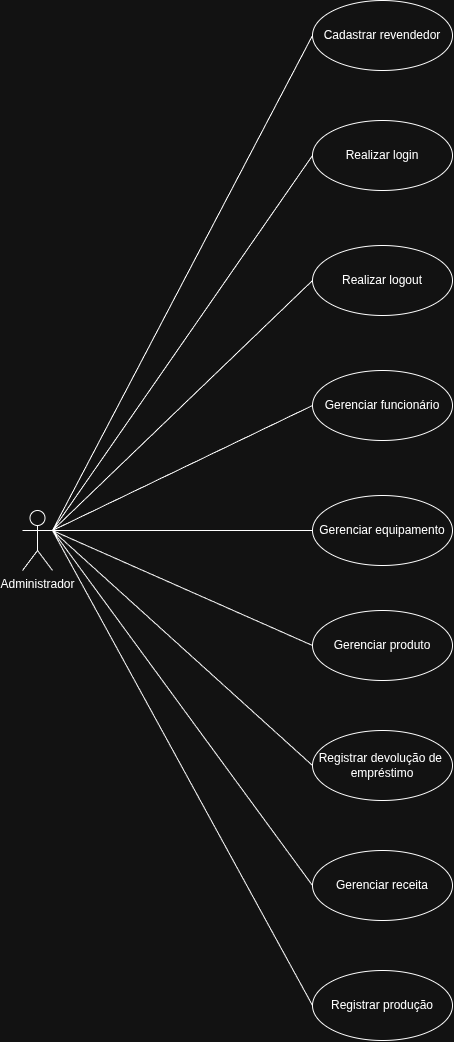

The diagram above was exported from draw.io. Its source (the exported page's mxGraphModel, read from the mxfile embedded in the PNG):
<mxGraphModel dx="1012" dy="1642" grid="1" gridSize="10" guides="1" tooltips="1" connect="1" arrows="1" fold="1" page="1" pageScale="1" pageWidth="850" pageHeight="1100" math="0" shadow="0">
  <root>
    <mxCell id="0" />
    <mxCell id="1" parent="0" />
    <mxCell id="x8YrdtN4DwdY1uOviK01-6" edge="1" parent="1" source="Bk4g-uaot5pR-lXq9-oE-21" style="rounded=0;orthogonalLoop=1;jettySize=auto;html=1;entryX=0;entryY=0.5;entryDx=0;entryDy=0;endArrow=none;endFill=0;exitX=1;exitY=0.3333333333333333;exitDx=0;exitDy=0;exitPerimeter=0;" target="x8YrdtN4DwdY1uOviK01-5">
      <mxGeometry relative="1" as="geometry" />
    </mxCell>
    <mxCell id="x8YrdtN4DwdY1uOviK01-5" parent="1" style="ellipse;whiteSpace=wrap;html=1;" value="Cadastrar revendedor" vertex="1">
      <mxGeometry height="70" width="140" x="370" y="-440" as="geometry" />
    </mxCell>
    <mxCell id="x8YrdtN4DwdY1uOviK01-10" parent="1" style="ellipse;whiteSpace=wrap;html=1;" value="Realizar login" vertex="1">
      <mxGeometry height="70" width="140" x="370" y="-320" as="geometry" />
    </mxCell>
    <mxCell id="x8YrdtN4DwdY1uOviK01-12" parent="1" style="ellipse;whiteSpace=wrap;html=1;" value="Gerenciar funcionário" vertex="1">
      <mxGeometry height="70" width="140" x="370" y="-70" as="geometry" />
    </mxCell>
    <mxCell id="x8YrdtN4DwdY1uOviK01-21" parent="1" style="ellipse;whiteSpace=wrap;html=1;" value="Realizar logout" vertex="1">
      <mxGeometry height="70" width="140" x="370" y="-195" as="geometry" />
    </mxCell>
    <mxCell id="Bk4g-uaot5pR-lXq9-oE-22" edge="1" parent="1" source="Bk4g-uaot5pR-lXq9-oE-21" style="rounded=0;orthogonalLoop=1;jettySize=auto;html=1;exitX=1;exitY=0.3333333333333333;exitDx=0;exitDy=0;exitPerimeter=0;entryX=0;entryY=0.5;entryDx=0;entryDy=0;endArrow=none;endFill=0;" target="x8YrdtN4DwdY1uOviK01-12">
      <mxGeometry relative="1" as="geometry" />
    </mxCell>
    <mxCell id="Bk4g-uaot5pR-lXq9-oE-24" edge="1" parent="1" source="Bk4g-uaot5pR-lXq9-oE-21" style="rounded=0;orthogonalLoop=1;jettySize=auto;html=1;exitX=1;exitY=0.3333333333333333;exitDx=0;exitDy=0;exitPerimeter=0;entryX=0;entryY=0.5;entryDx=0;entryDy=0;endArrow=none;endFill=0;" target="x8YrdtN4DwdY1uOviK01-34">
      <mxGeometry relative="1" as="geometry" />
    </mxCell>
    <mxCell id="Bk4g-uaot5pR-lXq9-oE-30" edge="1" parent="1" source="Bk4g-uaot5pR-lXq9-oE-21" style="rounded=0;orthogonalLoop=1;jettySize=auto;html=1;exitX=1;exitY=0.3333333333333333;exitDx=0;exitDy=0;exitPerimeter=0;entryX=0;entryY=0.5;entryDx=0;entryDy=0;endArrow=none;endFill=0;" target="Bk4g-uaot5pR-lXq9-oE-29">
      <mxGeometry relative="1" as="geometry" />
    </mxCell>
    <mxCell id="HQ0RBsKcLyXIWSCmZgJ3-1" edge="1" parent="1" source="Bk4g-uaot5pR-lXq9-oE-21" style="rounded=0;orthogonalLoop=1;jettySize=auto;html=1;exitX=1;exitY=0.3333333333333333;exitDx=0;exitDy=0;exitPerimeter=0;entryX=0;entryY=0.5;entryDx=0;entryDy=0;defaultLabelBackgroundColor=page;endArrow=none;endFill=0;" target="x8YrdtN4DwdY1uOviK01-21">
      <mxGeometry relative="1" as="geometry" />
    </mxCell>
    <mxCell id="HQ0RBsKcLyXIWSCmZgJ3-2" edge="1" parent="1" source="Bk4g-uaot5pR-lXq9-oE-21" style="rounded=0;orthogonalLoop=1;jettySize=auto;html=1;exitX=1;exitY=0.3333333333333333;exitDx=0;exitDy=0;exitPerimeter=0;entryX=0;entryY=0.5;entryDx=0;entryDy=0;defaultLabelBackgroundColor=page;endArrow=none;endFill=0;" target="x8YrdtN4DwdY1uOviK01-10">
      <mxGeometry relative="1" as="geometry" />
    </mxCell>
    <mxCell id="Bk4g-uaot5pR-lXq9-oE-21" parent="1" style="shape=umlActor;verticalLabelPosition=bottom;verticalAlign=top;html=1;outlineConnect=0;" value="Administrador" vertex="1">
      <mxGeometry height="60" width="30" x="80" y="70" as="geometry" />
    </mxCell>
    <mxCell id="Bk4g-uaot5pR-lXq9-oE-41" edge="1" parent="1" source="Bk4g-uaot5pR-lXq9-oE-21" style="rounded=0;orthogonalLoop=1;jettySize=auto;html=1;exitX=1;exitY=0.3333333333333333;exitDx=0;exitDy=0;exitPerimeter=0;entryX=0;entryY=0.5;entryDx=0;entryDy=0;endArrow=none;endFill=0;" target="Bk4g-uaot5pR-lXq9-oE-8">
      <mxGeometry relative="1" as="geometry">
        <mxPoint x="390" y="1595" as="sourcePoint" />
        <mxPoint x="580" y="1300" as="targetPoint" />
      </mxGeometry>
    </mxCell>
    <mxCell id="Bk4g-uaot5pR-lXq9-oE-44" edge="1" parent="1" source="Bk4g-uaot5pR-lXq9-oE-33" style="rounded=0;orthogonalLoop=1;jettySize=auto;html=1;exitX=0;exitY=0.5;exitDx=0;exitDy=0;entryX=1;entryY=0.3333333333333333;entryDx=0;entryDy=0;endArrow=none;endFill=0;entryPerimeter=0;" target="Bk4g-uaot5pR-lXq9-oE-21">
      <mxGeometry relative="1" as="geometry">
        <mxPoint x="270" y="1815" as="sourcePoint" />
        <mxPoint x="460" y="1520" as="targetPoint" />
      </mxGeometry>
    </mxCell>
    <mxCell id="Bk4g-uaot5pR-lXq9-oE-93" edge="1" parent="1" source="Bk4g-uaot5pR-lXq9-oE-21" style="rounded=0;orthogonalLoop=1;jettySize=auto;html=1;exitX=1;exitY=0.3333333333333333;exitDx=0;exitDy=0;exitPerimeter=0;entryX=0;entryY=0.5;entryDx=0;entryDy=0;endArrow=none;endFill=0;" target="Bk4g-uaot5pR-lXq9-oE-48">
      <mxGeometry relative="1" as="geometry" />
    </mxCell>
    <mxCell id="Bk4g-uaot5pR-lXq9-oE-48" parent="1" style="ellipse;whiteSpace=wrap;html=1;" value="Registrar produção" vertex="1">
      <mxGeometry height="70" width="140" x="370" y="530" as="geometry" />
    </mxCell>
    <mxCell id="Bk4g-uaot5pR-lXq9-oE-33" parent="1" style="ellipse;whiteSpace=wrap;html=1;" value="Gerenciar receita" vertex="1">
      <mxGeometry height="70" width="140" x="370" y="410" as="geometry" />
    </mxCell>
    <mxCell id="Bk4g-uaot5pR-lXq9-oE-29" parent="1" style="ellipse;whiteSpace=wrap;html=1;" value="Registrar devolução de&amp;nbsp; empréstimo" vertex="1">
      <mxGeometry height="70" width="140" x="370" y="290" as="geometry" />
    </mxCell>
    <mxCell id="Bk4g-uaot5pR-lXq9-oE-8" parent="1" style="ellipse;whiteSpace=wrap;html=1;" value="Gerenciar produto" vertex="1">
      <mxGeometry height="70" width="140" x="370" y="170" as="geometry" />
    </mxCell>
    <mxCell id="x8YrdtN4DwdY1uOviK01-34" parent="1" style="ellipse;whiteSpace=wrap;html=1;" value="Gerenciar equipamento" vertex="1">
      <mxGeometry height="70" width="140" x="370" y="55" as="geometry" />
    </mxCell>
  </root>
</mxGraphModel>